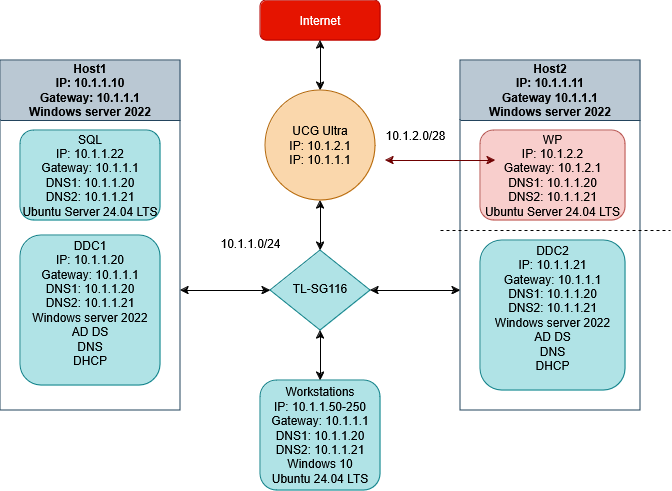

The diagram above was exported from draw.io. Its source (the exported page's mxGraphModel, read from the mxfile embedded in the PNG):
<mxGraphModel dx="865" dy="577" grid="1" gridSize="10" guides="1" tooltips="1" connect="1" arrows="1" fold="1" page="1" pageScale="1" pageWidth="827" pageHeight="1169" math="0" shadow="0">
  <root>
    <mxCell id="WIyWlLk6GJQsqaUBKTNV-0" />
    <mxCell id="WIyWlLk6GJQsqaUBKTNV-1" parent="WIyWlLk6GJQsqaUBKTNV-0" />
    <mxCell id="WIyWlLk6GJQsqaUBKTNV-3" value="Internet" style="rounded=1;whiteSpace=wrap;html=1;fontSize=12;glass=0;strokeWidth=1;shadow=0;fillColor=#e51400;fontColor=#ffffff;strokeColor=#B20000;" parent="WIyWlLk6GJQsqaUBKTNV-1" vertex="1">
      <mxGeometry x="320" y="60" width="120" height="40" as="geometry" />
    </mxCell>
    <mxCell id="WIyWlLk6GJQsqaUBKTNV-10" value="TL-SG116" style="rhombus;whiteSpace=wrap;html=1;shadow=0;fontFamily=Helvetica;fontSize=12;align=center;strokeWidth=1;spacing=6;spacingTop=-4;fillColor=#b0e3e6;strokeColor=#0e8088;" parent="WIyWlLk6GJQsqaUBKTNV-1" vertex="1">
      <mxGeometry x="330" y="310" width="100" height="80" as="geometry" />
    </mxCell>
    <mxCell id="WIyWlLk6GJQsqaUBKTNV-11" value="Workstations&lt;div&gt;IP: 10.1.1.50-250&lt;/div&gt;&lt;div&gt;Gateway: 10.1.1.1&lt;/div&gt;&lt;div&gt;DNS1: 10.1.1.20&lt;/div&gt;&lt;div&gt;DNS2: 10.1.1.21&lt;/div&gt;&lt;div&gt;Windows 10&lt;/div&gt;&lt;div&gt;Ubuntu 24.04 LTS&lt;/div&gt;" style="rounded=1;whiteSpace=wrap;html=1;fontSize=12;glass=0;strokeWidth=1;shadow=0;fillColor=#b0e3e6;strokeColor=#0e8088;" parent="WIyWlLk6GJQsqaUBKTNV-1" vertex="1">
      <mxGeometry x="320" y="440" width="120" height="110" as="geometry" />
    </mxCell>
    <mxCell id="gy0_MtvZIyksv5psFBn3-4" value="" style="endArrow=classic;startArrow=classic;html=1;rounded=0;exitX=1;exitY=0.5;exitDx=0;exitDy=0;" parent="WIyWlLk6GJQsqaUBKTNV-1" source="WIyWlLk6GJQsqaUBKTNV-10" edge="1">
      <mxGeometry width="50" height="50" relative="1" as="geometry">
        <mxPoint x="390" y="340" as="sourcePoint" />
        <mxPoint x="520" y="350" as="targetPoint" />
      </mxGeometry>
    </mxCell>
    <mxCell id="gy0_MtvZIyksv5psFBn3-5" value="" style="endArrow=classic;startArrow=classic;html=1;rounded=0;exitX=0;exitY=0.5;exitDx=0;exitDy=0;" parent="WIyWlLk6GJQsqaUBKTNV-1" source="WIyWlLk6GJQsqaUBKTNV-10" edge="1">
      <mxGeometry width="50" height="50" relative="1" as="geometry">
        <mxPoint x="390" y="340" as="sourcePoint" />
        <mxPoint x="240" y="350" as="targetPoint" />
      </mxGeometry>
    </mxCell>
    <mxCell id="gy0_MtvZIyksv5psFBn3-6" value="" style="endArrow=classic;startArrow=classic;html=1;rounded=0;exitX=0.5;exitY=0;exitDx=0;exitDy=0;entryX=0.5;entryY=1;entryDx=0;entryDy=0;" parent="WIyWlLk6GJQsqaUBKTNV-1" source="WIyWlLk6GJQsqaUBKTNV-11" target="WIyWlLk6GJQsqaUBKTNV-10" edge="1">
      <mxGeometry width="50" height="50" relative="1" as="geometry">
        <mxPoint x="390" y="340" as="sourcePoint" />
        <mxPoint x="440" y="290" as="targetPoint" />
      </mxGeometry>
    </mxCell>
    <mxCell id="gy0_MtvZIyksv5psFBn3-11" value="Host2&lt;div&gt;IP: 10.1.1.11&lt;/div&gt;&lt;div&gt;Gateway 10.1.1.1&lt;/div&gt;&lt;div&gt;Windows server 2022&lt;/div&gt;" style="swimlane;whiteSpace=wrap;html=1;startSize=60;fillColor=#bac8d3;strokeColor=#23445d;" parent="WIyWlLk6GJQsqaUBKTNV-1" vertex="1">
      <mxGeometry x="520" y="120" width="180" height="350" as="geometry" />
    </mxCell>
    <mxCell id="WIyWlLk6GJQsqaUBKTNV-7" value="WP&lt;div&gt;IP: 10.1.2.2&lt;/div&gt;&lt;div&gt;Gateway: 10.1.2.1&lt;/div&gt;&lt;div&gt;DNS1: 10.1.1.20&lt;/div&gt;&lt;div&gt;DNS2: 10.1.1.21&lt;/div&gt;&lt;div&gt;Ubuntu Server 24.04 LTS&lt;/div&gt;" style="rounded=1;whiteSpace=wrap;html=1;fontSize=12;glass=0;strokeWidth=1;shadow=0;fillColor=#f8cecc;strokeColor=#b85450;" parent="gy0_MtvZIyksv5psFBn3-11" vertex="1">
      <mxGeometry x="20" y="70" width="145" height="90" as="geometry" />
    </mxCell>
    <mxCell id="WIyWlLk6GJQsqaUBKTNV-12" value="DDC2&lt;div&gt;IP: 10.1.1.21&lt;/div&gt;&lt;div&gt;Gateway: 10.1.1.1&lt;/div&gt;&lt;div&gt;DNS1: 10.1.1.20&lt;/div&gt;&lt;div&gt;DNS2: 10.1.1.21&lt;/div&gt;&lt;div&gt;Windows server 2022&lt;/div&gt;&lt;div&gt;AD DS&lt;/div&gt;&lt;div&gt;DNS&lt;/div&gt;&lt;div&gt;DHCP&lt;br&gt;&lt;/div&gt;&lt;div&gt;&lt;br&gt;&lt;/div&gt;" style="rounded=1;whiteSpace=wrap;html=1;fontSize=12;glass=0;strokeWidth=1;shadow=0;fillColor=#b0e3e6;strokeColor=#0e8088;" parent="gy0_MtvZIyksv5psFBn3-11" vertex="1">
      <mxGeometry x="20" y="180" width="145" height="150" as="geometry" />
    </mxCell>
    <mxCell id="gy0_MtvZIyksv5psFBn3-3" value="" style="endArrow=classic;startArrow=classic;html=1;rounded=0;fillColor=#a20025;strokeColor=#6F0000;entryX=0;entryY=0.25;entryDx=0;entryDy=0;" parent="gy0_MtvZIyksv5psFBn3-11" edge="1">
      <mxGeometry width="50" height="50" relative="1" as="geometry">
        <mxPoint x="-75" y="100" as="sourcePoint" />
        <mxPoint x="35" y="99.99999999999994" as="targetPoint" />
      </mxGeometry>
    </mxCell>
    <mxCell id="gy0_MtvZIyksv5psFBn3-12" value="Host1&lt;div&gt;IP: 10.1.1.10&lt;/div&gt;&lt;div&gt;Gateway: 10.1.1.1&lt;/div&gt;&lt;div&gt;Windows server 2022&lt;/div&gt;" style="swimlane;whiteSpace=wrap;html=1;startSize=60;fillColor=#bac8d3;strokeColor=#23445d;" parent="WIyWlLk6GJQsqaUBKTNV-1" vertex="1">
      <mxGeometry x="60" y="120" width="180" height="350" as="geometry" />
    </mxCell>
    <mxCell id="gy0_MtvZIyksv5psFBn3-2" value="DDC1&lt;div&gt;IP: 10.1.1.20&lt;/div&gt;&lt;div&gt;Gateway: 10.1.1.1&lt;/div&gt;&lt;div&gt;DNS1: 10.1.1.20&lt;/div&gt;&lt;div&gt;DNS2: 10.1.1.21&lt;/div&gt;&lt;div&gt;Windows server 2022&lt;/div&gt;&lt;div&gt;AD DS&lt;/div&gt;&lt;div&gt;DNS&lt;/div&gt;&lt;div&gt;DHCP&lt;/div&gt;&lt;div&gt;&lt;br&gt;&lt;/div&gt;" style="rounded=1;whiteSpace=wrap;html=1;fillColor=#b0e3e6;strokeColor=#0e8088;" parent="gy0_MtvZIyksv5psFBn3-12" vertex="1">
      <mxGeometry x="20" y="175" width="140" height="150" as="geometry" />
    </mxCell>
    <mxCell id="gy0_MtvZIyksv5psFBn3-1" value="SQL&lt;div&gt;IP: 10.1.1.22&lt;/div&gt;&lt;div&gt;Gateway: 10.1.1.1&lt;/div&gt;&lt;div&gt;DNS1: 10.1.1.20&lt;/div&gt;&lt;div&gt;DNS2: 10.1.1.21&lt;/div&gt;&lt;div&gt;Ubuntu Server 24.04 LTS&lt;/div&gt;" style="rounded=1;whiteSpace=wrap;html=1;fillColor=#b0e3e6;strokeColor=#0e8088;" parent="gy0_MtvZIyksv5psFBn3-12" vertex="1">
      <mxGeometry x="20" y="70" width="140" height="90" as="geometry" />
    </mxCell>
    <mxCell id="gy0_MtvZIyksv5psFBn3-13" value="" style="endArrow=classic;startArrow=classic;html=1;rounded=0;entryX=0.5;entryY=1;entryDx=0;entryDy=0;exitX=0.5;exitY=0;exitDx=0;exitDy=0;" parent="WIyWlLk6GJQsqaUBKTNV-1" source="WIyWlLk6GJQsqaUBKTNV-10" target="gy0_MtvZIyksv5psFBn3-15" edge="1">
      <mxGeometry width="50" height="50" relative="1" as="geometry">
        <mxPoint x="380" y="290" as="sourcePoint" />
        <mxPoint x="420" y="280" as="targetPoint" />
      </mxGeometry>
    </mxCell>
    <mxCell id="gy0_MtvZIyksv5psFBn3-14" value="" style="endArrow=classic;startArrow=classic;html=1;rounded=0;entryX=0.5;entryY=1;entryDx=0;entryDy=0;exitX=0.5;exitY=0;exitDx=0;exitDy=0;" parent="WIyWlLk6GJQsqaUBKTNV-1" source="gy0_MtvZIyksv5psFBn3-15" target="WIyWlLk6GJQsqaUBKTNV-3" edge="1">
      <mxGeometry width="50" height="50" relative="1" as="geometry">
        <mxPoint x="380" y="160" as="sourcePoint" />
        <mxPoint x="440" y="290" as="targetPoint" />
      </mxGeometry>
    </mxCell>
    <mxCell id="gy0_MtvZIyksv5psFBn3-15" value="UCG Ultra&lt;br&gt;&lt;div&gt;IP: 10.1.2.1&lt;/div&gt;&lt;div&gt;IP: 10.1.1.1&lt;/div&gt;" style="ellipse;whiteSpace=wrap;html=1;aspect=fixed;fillColor=#fad7ac;strokeColor=#b46504;" parent="WIyWlLk6GJQsqaUBKTNV-1" vertex="1">
      <mxGeometry x="325" y="150" width="110" height="110" as="geometry" />
    </mxCell>
    <mxCell id="gy0_MtvZIyksv5psFBn3-20" value="" style="endArrow=none;dashed=1;html=1;rounded=0;" parent="WIyWlLk6GJQsqaUBKTNV-1" edge="1">
      <mxGeometry width="50" height="50" relative="1" as="geometry">
        <mxPoint x="500" y="290" as="sourcePoint" />
        <mxPoint x="730" y="290" as="targetPoint" />
      </mxGeometry>
    </mxCell>
    <mxCell id="jNf-xMoc0SvkWaBc9saE-0" value="10.1.2.0/28" style="text;html=1;align=center;verticalAlign=middle;resizable=0;points=[];autosize=1;strokeColor=none;fillColor=none;" parent="WIyWlLk6GJQsqaUBKTNV-1" vertex="1">
      <mxGeometry x="435" y="180" width="80" height="30" as="geometry" />
    </mxCell>
    <mxCell id="jNf-xMoc0SvkWaBc9saE-1" value="10.1.1.0/24" style="text;html=1;align=center;verticalAlign=middle;resizable=0;points=[];autosize=1;strokeColor=none;fillColor=none;" parent="WIyWlLk6GJQsqaUBKTNV-1" vertex="1">
      <mxGeometry x="270" y="288" width="80" height="30" as="geometry" />
    </mxCell>
  </root>
</mxGraphModel>